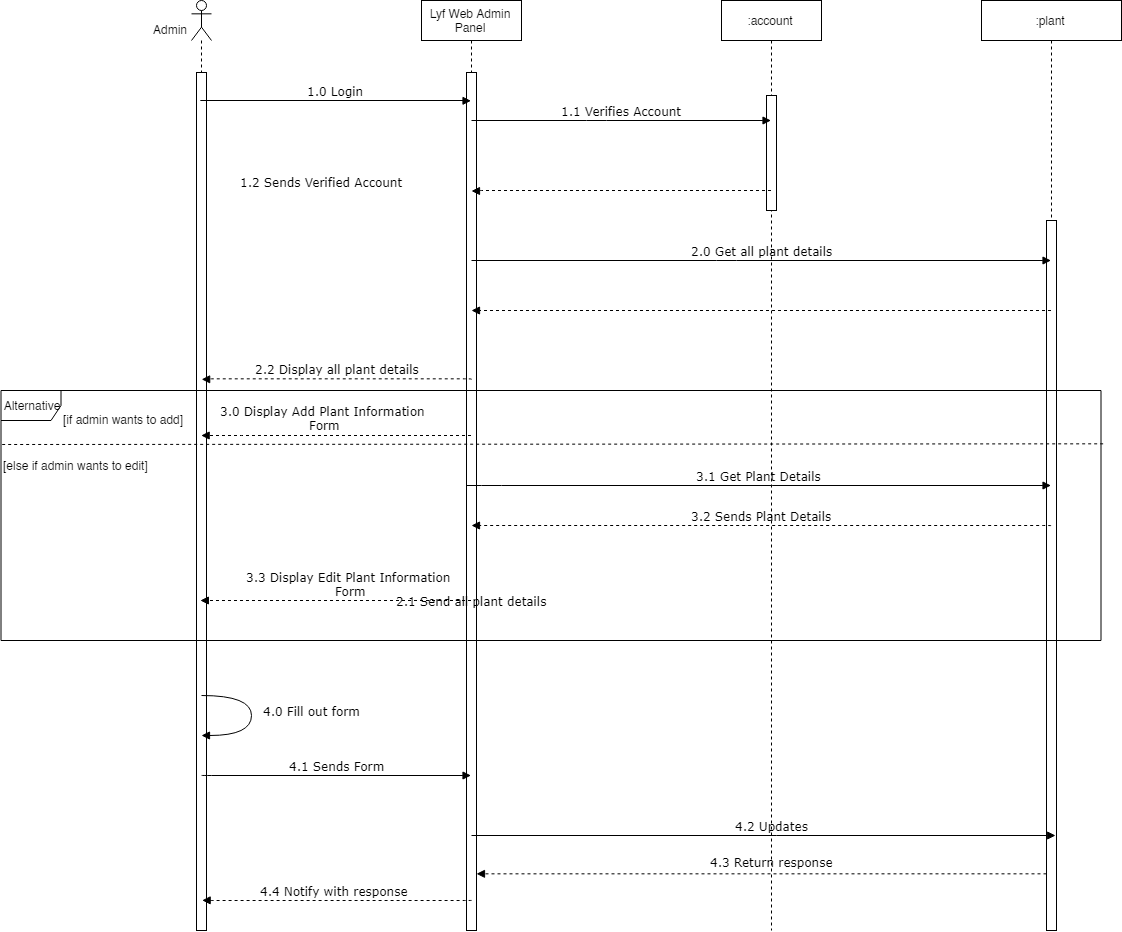

The diagram above was exported from draw.io. Its source (the exported page's mxGraphModel, read from the mxfile embedded in the PNG):
<mxGraphModel dx="1400" dy="725" grid="1" gridSize="10" guides="1" tooltips="1" connect="1" arrows="1" fold="1" page="1" pageScale="1" pageWidth="850" pageHeight="1100" math="0" shadow="0">
  <root>
    <mxCell id="0" />
    <mxCell id="1" parent="0" />
    <mxCell id="tB9qsoGlvofpHfJNz7n6-5" value="Lyf Web Admin Panel" style="shape=umlLifeline;perimeter=lifelinePerimeter;whiteSpace=wrap;html=1;container=1;collapsible=0;recursiveResize=0;outlineConnect=0;" parent="1" vertex="1">
      <mxGeometry x="420" y="170" width="100" height="930" as="geometry" />
    </mxCell>
    <mxCell id="5TGLQtXTa0AP0dlVpr4Y-24" value="" style="html=1;points=[];perimeter=orthogonalPerimeter;" parent="tB9qsoGlvofpHfJNz7n6-5" vertex="1">
      <mxGeometry x="45" y="72" width="10" height="858" as="geometry" />
    </mxCell>
    <mxCell id="tB9qsoGlvofpHfJNz7n6-7" value="" style="shape=umlLifeline;participant=umlActor;perimeter=lifelinePerimeter;whiteSpace=wrap;html=1;container=1;collapsible=0;recursiveResize=0;verticalAlign=top;spacingTop=36;labelBackgroundColor=#ffffff;outlineConnect=0;" parent="1" vertex="1">
      <mxGeometry x="190" y="170" width="20" height="930" as="geometry" />
    </mxCell>
    <mxCell id="5TGLQtXTa0AP0dlVpr4Y-23" value="" style="html=1;points=[];perimeter=orthogonalPerimeter;" parent="tB9qsoGlvofpHfJNz7n6-7" vertex="1">
      <mxGeometry x="5" y="72" width="10" height="858" as="geometry" />
    </mxCell>
    <mxCell id="tB9qsoGlvofpHfJNz7n6-8" value="Admin" style="text;html=1;resizable=0;points=[];autosize=1;align=left;verticalAlign=top;spacingTop=-4;" parent="1" vertex="1">
      <mxGeometry x="150" y="190" width="50" height="10" as="geometry" />
    </mxCell>
    <mxCell id="tB9qsoGlvofpHfJNz7n6-9" value=":plant" style="shape=umlLifeline;perimeter=lifelinePerimeter;whiteSpace=wrap;html=1;container=1;collapsible=0;recursiveResize=0;outlineConnect=0;" parent="1" vertex="1">
      <mxGeometry x="980" y="170" width="140" height="930" as="geometry" />
    </mxCell>
    <mxCell id="5TGLQtXTa0AP0dlVpr4Y-25" value="" style="html=1;points=[];perimeter=orthogonalPerimeter;" parent="tB9qsoGlvofpHfJNz7n6-9" vertex="1">
      <mxGeometry x="65" y="220" width="10" height="710" as="geometry" />
    </mxCell>
    <mxCell id="tB9qsoGlvofpHfJNz7n6-34" value=":account" style="shape=umlLifeline;perimeter=lifelinePerimeter;whiteSpace=wrap;html=1;container=1;collapsible=0;recursiveResize=0;outlineConnect=0;" parent="1" vertex="1">
      <mxGeometry x="720" y="170" width="100" height="930" as="geometry" />
    </mxCell>
    <mxCell id="tB9qsoGlvofpHfJNz7n6-50" value="" style="html=1;points=[];perimeter=orthogonalPerimeter;" parent="tB9qsoGlvofpHfJNz7n6-34" vertex="1">
      <mxGeometry x="45" y="95" width="10" height="115" as="geometry" />
    </mxCell>
    <mxCell id="tB9qsoGlvofpHfJNz7n6-35" value="1.0 Login" style="html=1;verticalAlign=bottom;endArrow=block;labelBackgroundColor=none;fontFamily=Verdana;fontSize=12;edgeStyle=elbowEdgeStyle;elbow=vertical;" parent="1" source="tB9qsoGlvofpHfJNz7n6-7" edge="1">
      <mxGeometry relative="1" as="geometry">
        <mxPoint x="205" y="270.55172413793105" as="sourcePoint" />
        <mxPoint x="469.5" y="270.3333333333335" as="targetPoint" />
      </mxGeometry>
    </mxCell>
    <mxCell id="tB9qsoGlvofpHfJNz7n6-36" value="1.1 Verifies Account" style="html=1;verticalAlign=bottom;endArrow=block;labelBackgroundColor=none;fontFamily=Verdana;fontSize=12;edgeStyle=elbowEdgeStyle;elbow=vertical;" parent="1" target="tB9qsoGlvofpHfJNz7n6-34" edge="1">
      <mxGeometry relative="1" as="geometry">
        <mxPoint x="470" y="290" as="sourcePoint" />
        <mxPoint x="739.5" y="290.3333333333335" as="targetPoint" />
      </mxGeometry>
    </mxCell>
    <mxCell id="tB9qsoGlvofpHfJNz7n6-41" value="1.2 Sends Verified Account&lt;br&gt;" style="html=1;verticalAlign=bottom;endArrow=block;labelBackgroundColor=none;fontFamily=Verdana;fontSize=12;edgeStyle=elbowEdgeStyle;elbow=vertical;dashed=1;" parent="1" source="tB9qsoGlvofpHfJNz7n6-34" edge="1">
      <mxGeometry x="1" y="-150" relative="1" as="geometry">
        <mxPoint x="739.5" y="360.30952380952385" as="sourcePoint" />
        <mxPoint x="470" y="360.5" as="targetPoint" />
        <mxPoint as="offset" />
      </mxGeometry>
    </mxCell>
    <mxCell id="5TGLQtXTa0AP0dlVpr4Y-3" value="3.0 Display Add Plant Information&lt;br&gt;&amp;nbsp;Form&lt;br&gt;" style="html=1;verticalAlign=bottom;endArrow=block;labelBackgroundColor=none;fontFamily=Verdana;fontSize=12;edgeStyle=elbowEdgeStyle;elbow=vertical;dashed=1;" parent="1" edge="1">
      <mxGeometry x="0.0963" y="-1" relative="1" as="geometry">
        <mxPoint x="469.5" y="605" as="sourcePoint" />
        <mxPoint x="199.66666666666652" y="605" as="targetPoint" />
        <Array as="points">
          <mxPoint x="230" y="605" />
          <mxPoint x="210" y="566" />
        </Array>
        <mxPoint as="offset" />
      </mxGeometry>
    </mxCell>
    <mxCell id="5TGLQtXTa0AP0dlVpr4Y-4" value="3.1 Get Plant Details" style="html=1;verticalAlign=bottom;endArrow=block;labelBackgroundColor=none;fontFamily=Verdana;fontSize=12;edgeStyle=elbowEdgeStyle;elbow=vertical;" parent="1" edge="1">
      <mxGeometry relative="1" as="geometry">
        <mxPoint x="465.5" y="655.0000000000001" as="sourcePoint" />
        <mxPoint x="1049.5" y="655" as="targetPoint" />
        <Array as="points">
          <mxPoint x="490" y="655" />
        </Array>
      </mxGeometry>
    </mxCell>
    <mxCell id="5TGLQtXTa0AP0dlVpr4Y-5" value="3.3 Display Edit Plant Information &lt;br&gt;Form&lt;br&gt;" style="html=1;verticalAlign=bottom;endArrow=block;labelBackgroundColor=none;fontFamily=Verdana;fontSize=12;edgeStyle=elbowEdgeStyle;elbow=vertical;dashed=1;" parent="1" source="tB9qsoGlvofpHfJNz7n6-5" target="tB9qsoGlvofpHfJNz7n6-7" edge="1">
      <mxGeometry x="-0.1143" relative="1" as="geometry">
        <mxPoint x="457.5" y="746.1666666666667" as="sourcePoint" />
        <mxPoint x="187.81034482758605" y="746" as="targetPoint" />
        <Array as="points">
          <mxPoint x="390" y="770" />
          <mxPoint x="470" y="760" />
        </Array>
        <mxPoint as="offset" />
      </mxGeometry>
    </mxCell>
    <mxCell id="5TGLQtXTa0AP0dlVpr4Y-6" value="4.0 Fill out form" style="html=1;verticalAlign=bottom;endArrow=block;labelBackgroundColor=none;fontFamily=Verdana;fontSize=12;elbow=vertical;edgeStyle=orthogonalEdgeStyle;curved=1;" parent="1" edge="1">
      <mxGeometry x="0.0791" y="60" relative="1" as="geometry">
        <mxPoint x="200.16666666666697" y="865" as="sourcePoint" />
        <mxPoint x="200.16666666666697" y="904.1666666666667" as="targetPoint" />
        <Array as="points">
          <mxPoint x="250" y="865.5" />
          <mxPoint x="250" y="904.5" />
        </Array>
        <mxPoint as="offset" />
      </mxGeometry>
    </mxCell>
    <mxCell id="5TGLQtXTa0AP0dlVpr4Y-7" value="4.1 Sends Form" style="html=1;verticalAlign=bottom;endArrow=block;labelBackgroundColor=none;fontFamily=Verdana;fontSize=12;edgeStyle=elbowEdgeStyle;elbow=vertical;" parent="1" edge="1" target="tB9qsoGlvofpHfJNz7n6-5">
      <mxGeometry relative="1" as="geometry">
        <mxPoint x="200.16666666666652" y="944.8333333333334" as="sourcePoint" />
        <mxPoint x="470" y="945" as="targetPoint" />
      </mxGeometry>
    </mxCell>
    <mxCell id="5TGLQtXTa0AP0dlVpr4Y-8" value="4.2 Updates" style="html=1;verticalAlign=bottom;endArrow=block;labelBackgroundColor=none;fontFamily=Verdana;fontSize=12;edgeStyle=elbowEdgeStyle;elbow=vertical;" parent="1" edge="1">
      <mxGeometry x="0.0274" relative="1" as="geometry">
        <mxPoint x="470" y="1005" as="sourcePoint" />
        <mxPoint x="1054" y="1005" as="targetPoint" />
        <Array as="points">
          <mxPoint x="494.5" y="1005" />
        </Array>
        <mxPoint as="offset" />
      </mxGeometry>
    </mxCell>
    <mxCell id="5TGLQtXTa0AP0dlVpr4Y-11" value="[if admin wants to add]" style="text;html=1;resizable=0;points=[];autosize=1;align=left;verticalAlign=top;spacingTop=-4;" parent="1" vertex="1">
      <mxGeometry x="60" y="580" width="140" height="10" as="geometry" />
    </mxCell>
    <mxCell id="5TGLQtXTa0AP0dlVpr4Y-12" value="[else if admin wants to edit]" style="text;html=1;resizable=0;points=[];autosize=1;align=left;verticalAlign=top;spacingTop=-4;" parent="1" vertex="1">
      <mxGeometry y="626" width="160" height="10" as="geometry" />
    </mxCell>
    <mxCell id="5TGLQtXTa0AP0dlVpr4Y-13" value="3.2 Sends Plant Details&lt;br&gt;" style="html=1;verticalAlign=bottom;endArrow=block;labelBackgroundColor=none;fontFamily=Verdana;fontSize=12;edgeStyle=elbowEdgeStyle;elbow=vertical;dashed=1;" parent="1" edge="1">
      <mxGeometry relative="1" as="geometry">
        <mxPoint x="1049.5" y="695.3333333333335" as="sourcePoint" />
        <mxPoint x="470" y="695" as="targetPoint" />
      </mxGeometry>
    </mxCell>
    <mxCell id="5TGLQtXTa0AP0dlVpr4Y-14" value="2.0 Get all plant details" style="html=1;verticalAlign=bottom;endArrow=block;labelBackgroundColor=none;fontFamily=Verdana;fontSize=12;edgeStyle=elbowEdgeStyle;elbow=vertical;" parent="1" target="tB9qsoGlvofpHfJNz7n6-9" edge="1">
      <mxGeometry relative="1" as="geometry">
        <mxPoint x="470" y="430" as="sourcePoint" />
        <mxPoint x="769.5" y="430.33333333333337" as="targetPoint" />
      </mxGeometry>
    </mxCell>
    <mxCell id="5TGLQtXTa0AP0dlVpr4Y-17" value="2.1 Send all plant details&lt;br&gt;" style="html=1;verticalAlign=bottom;endArrow=block;labelBackgroundColor=none;fontFamily=Verdana;fontSize=12;edgeStyle=elbowEdgeStyle;elbow=vertical;dashed=1;" parent="1" source="tB9qsoGlvofpHfJNz7n6-9" edge="1">
      <mxGeometry x="1" y="300" relative="1" as="geometry">
        <mxPoint x="769.5" y="479.8333333333335" as="sourcePoint" />
        <mxPoint x="470" y="480" as="targetPoint" />
        <mxPoint as="offset" />
      </mxGeometry>
    </mxCell>
    <mxCell id="5TGLQtXTa0AP0dlVpr4Y-19" value="2.2 Display all plant details" style="html=1;verticalAlign=bottom;endArrow=block;labelBackgroundColor=none;fontFamily=Verdana;fontSize=12;edgeStyle=elbowEdgeStyle;elbow=vertical;dashed=1;" parent="1" edge="1">
      <mxGeometry relative="1" as="geometry">
        <mxPoint x="470" y="548.8333333333336" as="sourcePoint" />
        <mxPoint x="200.16666666666652" y="548.8333333333334" as="targetPoint" />
      </mxGeometry>
    </mxCell>
    <mxCell id="5TGLQtXTa0AP0dlVpr4Y-21" value="Alternative" style="shape=umlFrame;whiteSpace=wrap;html=1;" parent="1" vertex="1">
      <mxGeometry x="-0.5" y="560" width="1100" height="250" as="geometry" />
    </mxCell>
    <mxCell id="5TGLQtXTa0AP0dlVpr4Y-22" value="" style="endArrow=none;dashed=1;html=1;exitX=1.002;exitY=0.213;exitDx=0;exitDy=0;exitPerimeter=0;" parent="1" source="5TGLQtXTa0AP0dlVpr4Y-21" edge="1">
      <mxGeometry width="50" height="50" relative="1" as="geometry">
        <mxPoint x="-120" y="720" as="sourcePoint" />
        <mxPoint y="614" as="targetPoint" />
      </mxGeometry>
    </mxCell>
    <mxCell id="FKpBs84HA7qlFZ4i297q-1" value="4.3 Return response&lt;br&gt;" style="html=1;verticalAlign=bottom;endArrow=block;labelBackgroundColor=none;fontFamily=Verdana;fontSize=12;edgeStyle=elbowEdgeStyle;elbow=vertical;dashed=1;exitX=0.053;exitY=0.92;exitDx=0;exitDy=0;exitPerimeter=0;" edge="1" parent="1" source="5TGLQtXTa0AP0dlVpr4Y-25" target="5TGLQtXTa0AP0dlVpr4Y-24">
      <mxGeometry x="-0.0356" y="-2" relative="1" as="geometry">
        <mxPoint x="774.4999999999995" y="1040.4411764705883" as="sourcePoint" />
        <mxPoint x="480" y="1044" as="targetPoint" />
        <mxPoint as="offset" />
      </mxGeometry>
    </mxCell>
    <mxCell id="FKpBs84HA7qlFZ4i297q-2" value="4.4 Notify with response&amp;nbsp;" style="html=1;verticalAlign=bottom;endArrow=block;labelBackgroundColor=none;fontFamily=Verdana;fontSize=12;edgeStyle=elbowEdgeStyle;elbow=vertical;dashed=1;" edge="1" parent="1">
      <mxGeometry relative="1" as="geometry">
        <mxPoint x="470" y="1069.8275862068965" as="sourcePoint" />
        <mxPoint x="200.66666666666652" y="1069.8333333333335" as="targetPoint" />
      </mxGeometry>
    </mxCell>
  </root>
</mxGraphModel>